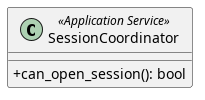

The diagram above was rendered by PlantUML. Its source (embedded in the PNG):
@startuml SessionCoordinator
skinparam classAttributeIconSize 0

class SessionCoordinator <<Application Service>> {
    + can_open_session(): bool
}

@enduml